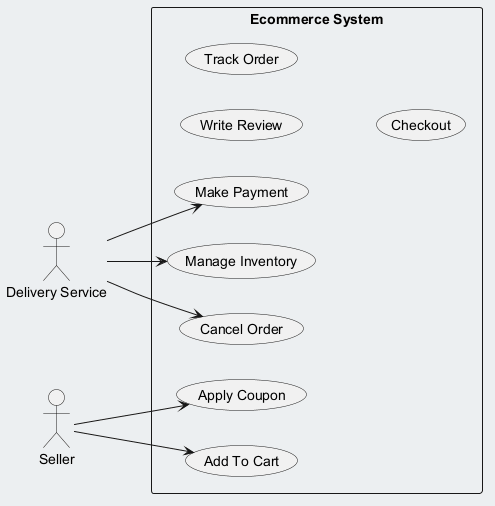

The diagram above was rendered by PlantUML. Its source (embedded in the PNG):
@startuml
skinparam backgroundColor #ECEFF1
skinparam classBackgroundColor #FFFFFF
skinparam classBorderColor #455A64
left to right direction
actor "Delivery Service" as DeliveryService
actor "Seller" as Seller
rectangle "Ecommerce System" {
  usecase "Apply Coupon" as UC_ApplyCoupon
  usecase "Add To Cart" as UC_AddToCart
  usecase "Manage Inventory" as UC_ManageInventory
  usecase "Write Review" as UC_WriteReview
  usecase "Cancel Order" as UC_CancelOrder
  usecase "Make Payment" as UC_MakePayment
  usecase "Track Order" as UC_TrackOrder
  usecase "Checkout" as UC_Checkout
}
DeliveryService --> UC_ManageInventory
DeliveryService --> UC_CancelOrder
DeliveryService --> UC_MakePayment
Seller --> UC_ApplyCoupon
Seller --> UC_AddToCart
@enduml